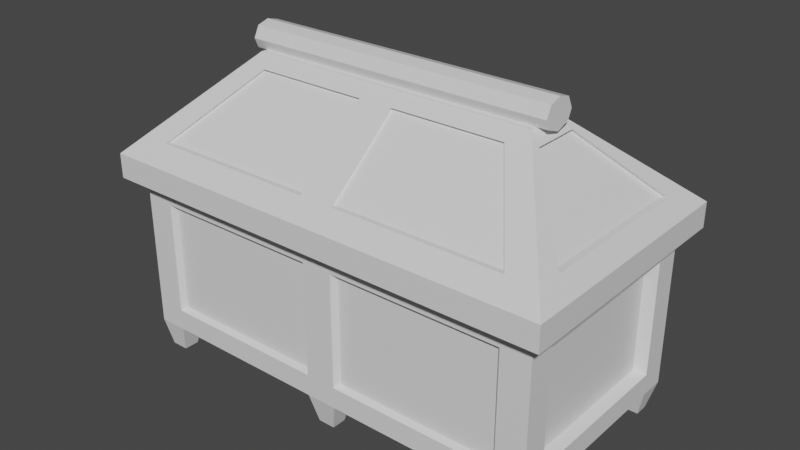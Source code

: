# Source: chest.blend  (saved by Blender 2.80.75; exported with 4.5.12 LTS)
import bpy
from mathutils import Matrix  # noqa: F401  (used for matrix-valued properties, if any)

bpy.ops.wm.read_factory_settings(use_empty=True)
scene = bpy.context.scene
scene.name = 'Scene'

# ---- collections
col_collection = bpy.data.collections.new('Collection'); scene.collection.children.link(col_collection)

# ---- materials (node trees are filled in below, after node groups)
mat_material = bpy.data.materials.new('Material')
mat_material.alpha_threshold = 0.0
mat_material.use_transparent_shadow = False
mat_material.line_color = (0.0, 0.0, 0.0, 1.0)

# ---- material node trees
mat_material.use_nodes = True; mat_material.node_tree.nodes.clear()
_N = mat_material.node_tree.nodes; _L = mat_material.node_tree.links
n0 = _N.new('ShaderNodeOutputMaterial'); n0.name = 'Material Output'; n0.location = (300, 300)
n1 = _N.new('ShaderNodeBsdfPrincipled'); n1.name = 'Principled BSDF'; n1.location = (10, 300)
n1.distribution = 'GGX'
n1.subsurface_method = 'BURLEY'
n1.inputs[2].default_value = 0.4
n1.inputs[3].default_value = 1.45
n1.inputs[27].default_value = (0.0, 0.0, 0.0, 1.0)
n1.inputs[28].default_value = 1.0
_L.new(n1.outputs[0], n0.inputs[0])
n0.is_active_output = True

# ---- world
world_world = bpy.data.worlds.new('World'); scene.world = world_world
world_world.use_nodes = True; world_world.node_tree.nodes.clear()
_N = world_world.node_tree.nodes; _L = world_world.node_tree.links
n0 = _N.new('ShaderNodeOutputWorld'); n0.name = 'World Output'; n0.location = (300, 300)
n1 = _N.new('ShaderNodeBackground'); n1.name = 'Background'; n1.location = (10, 300)
n1.inputs[0].default_value = (0.05088, 0.05088, 0.05088, 1.0)
_L.new(n1.outputs[0], n0.inputs[0])
n0.is_active_output = True
world_world.color = (0.05088, 0.05088, 0.05088)
world_world.use_sun_shadow = False
world_world.sun_shadow_jitter_overblur = 0.0

# ---- meshes
me_cube = bpy.data.meshes.new('Cube')
me_cube.from_pydata([(1.406, 0.6104, 0.632), (1.616, 0.8201, -0.632), (1.406, -0.6104, 0.632), (1.616, -0.8201, -0.632), (-1.406, 0.6104, 0.632), (-1.616, 0.8201, -0.632), (-1.406, -0.6104, 0.632), (-1.616, -0.8201, -0.632), (1.616, -0.8201, 0.632), (-1.616, -0.8201, 0.632), (1.616, 0.8201, 0.632), (-1.616, 0.8201, 0.632), (1.406, 0.6104, -0.02905), (1.406, -0.6104, -0.02905), (-1.406, 0.6104, -0.02905), (-1.406, -0.6104, -0.02905), (1.4, 0.8201, -0.632), (-1.4, 0.8201, -0.632), (1.4, -0.8201, 0.632), (-1.4, -0.8201, 0.632), (-1.4, -0.8201, -0.632), (1.4, -0.8201, -0.632), (-1.4, 0.8201, 0.632), (1.4, 0.8201, 0.632), (1.219, -0.6104, 0.632), (-1.219, -0.6104, 0.632), (-1.219, 0.6104, 0.632), (1.219, 0.6104, 0.632), (1.219, -0.6104, -0.02905), (-1.219, -0.6104, -0.02905), (-1.219, 0.6104, -0.02905), (1.219, 0.6104, -0.02905), (0.1162, 0.8201, -0.632), (-0.1162, 0.8201, -0.632), (0.1162, -0.8201, 0.632), (-0.1162, -0.8201, 0.632), (-0.1162, -0.8201, -0.632), (0.1162, -0.8201, -0.632), (-0.1162, 0.8201, 0.632), (0.1162, 0.8201, 0.632), (0.1011, -0.6104, 0.632), (-0.1011, -0.6104, 0.632), (-0.1011, 0.6104, 0.632), (0.1011, 0.6104, 0.632), (0.1011, -0.6104, -0.02905), (-0.1011, -0.6104, -0.02905), (-0.1011, 0.6104, -0.02905), (0.1011, 0.6104, -0.02905), (-1.616, 0.6245, -0.632), (-1.616, -0.6245, -0.632), (1.616, 0.6245, 0.632), (1.616, -0.6245, 0.632), (-1.616, -0.6245, 0.632), (-1.616, 0.6245, 0.632), (1.616, -0.6245, -0.632), (1.616, 0.6245, -0.632), (1.406, 0.4648, 0.632), (1.406, -0.4648, 0.632), (-1.406, -0.4648, 0.632), (-1.406, 0.4648, 0.632), (1.406, 0.4648, -0.02905), (1.406, -0.4648, -0.02905), (-1.406, -0.4648, -0.02905), (-1.406, 0.4648, -0.02905), (1.219, 0.4648, -0.02905), (1.219, -0.4648, -0.02905), (-1.219, 0.4648, -0.02905), (-1.219, -0.4648, -0.02905), (-1.4, 0.6245, -0.632), (-1.4, -0.6245, -0.632), (1.4, 0.6245, -0.632), (1.4, -0.6245, -0.632), (-0.1162, 0.6245, -0.632), (-0.1162, -0.6245, -0.632), (0.1162, 0.6245, -0.632), (0.1162, -0.6245, -0.632), (0.1011, 0.4648, -0.02905), (0.1011, -0.4648, -0.02905), (-0.1011, 0.4648, -0.02905), (-0.1011, -0.4648, -0.02905), (-1.572, -0.6644, -0.8416), (-1.572, -0.7802, -0.8416), (-1.447, 0.7778, -0.8416), (-1.569, 0.7778, -0.8416), (1.449, -0.7757, -0.8416), (1.567, -0.7757, -0.8416), (1.562, 0.6731, -0.8416), (1.562, 0.7715, -0.8416), (1.454, 0.7715, -0.8416), (-1.444, -0.7802, -0.8416), (-1.444, -0.6644, -0.8416), (1.449, -0.669, -0.8416), (0.06205, 0.7745, -0.8416), (-0.06205, 0.7745, -0.8416), (-0.06353, -0.7758, -0.8416), (0.06353, -0.7758, -0.8416), (-0.06353, -0.6688, -0.8416), (0.06353, -0.6688, -0.8416), (-1.569, 0.6668, -0.8416), (1.567, -0.669, -0.8416), (-1.447, 0.6668, -0.8416), (1.454, 0.6731, -0.8416), (-0.06205, 0.6701, -0.8416), (0.06205, 0.6701, -0.8416), (1.616, 0.8201, 0.5468), (-1.616, -0.8201, 0.5468), (1.616, -0.8201, 0.5468), (-1.616, 0.8201, 0.5468), (-1.4, 0.8201, 0.5468), (1.4, 0.8201, 0.5468), (1.4, -0.8201, 0.5468), (-1.4, -0.8201, 0.5468), (0.1162, -0.8201, 0.5468), (-0.1162, -0.8201, 0.5468), (-0.1162, 0.8201, 0.5468), (0.1162, 0.8201, 0.5468), (1.616, 0.6245, 0.5468), (1.616, -0.6245, 0.5468), (-1.616, -0.6245, 0.5468), (-1.616, 0.6245, 0.5468), (-1.731, -0.9457, 0.5437), (-1.731, -0.9457, 0.635), (-1.501, -0.9457, 0.635), (1.731, -0.7201, 0.635), (1.731, -0.9457, 0.635), (-1.731, 0.7201, 0.635), (-1.731, 0.9457, 0.635), (1.501, 0.9457, 0.635), (1.731, 0.9457, 0.635), (1.501, -0.9457, 0.635), (-0.1245, -0.9457, 0.635), (-1.501, 0.9457, 0.635), (0.1245, 0.9457, 0.635), (0.1245, -0.9457, 0.635), (-0.1245, 0.9457, 0.635), (1.731, 0.7201, 0.635), (-1.731, -0.7201, 0.635), (1.731, 0.9457, 0.5437), (1.731, -0.9457, 0.5437), (-1.731, 0.9457, 0.5437), (-1.501, 0.9457, 0.5437), (1.501, 0.9457, 0.5437), (1.501, -0.9457, 0.5437), (-1.501, -0.9457, 0.5437), (0.1245, -0.9457, 0.5437), (-0.1245, -0.9457, 0.5437), (-0.1245, 0.9457, 0.5437), (0.1245, 0.9457, 0.5437), (1.731, 0.7201, 0.5437), (1.731, -0.7201, 0.5437), (-1.731, -0.7201, 0.5437), (-1.731, 0.7201, 0.5437), (1.616, 0.8201, 0.3865), (1.616, 0.8201, -0.4718), (1.616, -0.8201, 0.3865), (1.616, -0.8201, -0.4718), (-1.616, 0.8201, 0.3865), (-1.616, 0.8201, -0.4718), (-1.4, 0.8201, 0.3865), (-1.4, 0.8201, -0.4718), (1.4, 0.8201, 0.3865), (1.4, 0.8201, -0.4718), (1.4, -0.8201, 0.3865), (1.4, -0.8201, -0.4718), (-1.4, -0.8201, 0.3865), (-1.4, -0.8201, -0.4718), (0.1162, -0.8201, 0.3865), (0.1162, -0.8201, -0.4718), (-0.1162, -0.8201, 0.3865), (-0.1162, -0.8201, -0.4718), (-0.1162, 0.8201, 0.3865), (-0.1162, 0.8201, -0.4718), (0.1162, 0.8201, 0.3865), (0.1162, 0.8201, -0.4718), (1.616, 0.6245, 0.3865), (1.616, 0.6245, -0.4718), (1.616, -0.6245, 0.3865), (1.616, -0.6245, -0.4718), (-1.616, -0.6245, 0.3865), (-1.616, -0.6245, -0.4718), (-1.616, 0.6245, 0.3865), (-1.616, 0.6245, -0.4718), (-1.616, -0.8201, -0.4718), (-1.616, -0.8201, 0.3865), (-1.372, 0.7771, 0.364), (-1.372, 0.7771, -0.4492), (1.363, 0.7771, 0.364), (1.363, 0.7771, -0.4492), (1.363, -0.7771, 0.364), (1.363, -0.7771, -0.4492), (-1.372, -0.7771, 0.364), (-1.372, -0.7771, -0.4492), (0.1464, -0.7771, 0.364), (0.1464, -0.7771, -0.4492), (-0.1554, -0.7771, 0.364), (-0.1554, -0.7771, -0.4492), (-0.1554, 0.7771, 0.364), (-0.1554, 0.7771, -0.4492), (0.1464, 0.7771, 0.364), (0.1464, 0.7771, -0.4492), (1.531, 0.5917, 0.364), (1.531, 0.5917, -0.4492), (1.531, -0.5917, 0.364), (1.531, -0.5917, -0.4492), (-1.531, -0.5917, 0.364), (-1.531, -0.5917, -0.4492), (-1.531, 0.5917, 0.364), (-1.531, 0.5917, -0.4492)], [], [(58, 6, 15, 62), (105, 111, 143, 120), (51, 8, 124, 123), (54, 3, 85, 99), (118, 105, 120, 150), (107, 119, 151, 139), (25, 6, 9, 19), (57, 2, 8, 51), (59, 4, 11, 53), (27, 0, 10, 23), (67, 62, 15, 29), (24, 2, 13, 28), (26, 4, 14, 30), (56, 0, 12, 60), (0, 27, 31, 12), (42, 26, 30, 46), (6, 25, 29, 15), (40, 24, 28, 44), (61, 65, 28, 13), (79, 67, 29, 45), (4, 26, 22, 11), (43, 27, 23, 39), (2, 24, 18, 8), (41, 25, 19, 35), (19, 9, 121, 122), (119, 118, 150, 151), (49, 69, 90, 80), (75, 71, 21, 37), (106, 117, 149, 138), (35, 19, 122, 130), (104, 109, 141, 137), (8, 18, 129, 124), (69, 73, 36, 20), (5, 17, 82, 83), (52, 53, 125, 136), (108, 107, 139, 140), (24, 40, 34, 18), (40, 41, 35, 34), (26, 42, 38, 22), (42, 43, 39, 38), (65, 77, 44, 28), (77, 79, 45, 44), (25, 41, 45, 29), (41, 40, 44, 45), (27, 43, 47, 31), (43, 42, 46, 47), (47, 46, 78, 76), (76, 78, 79, 77), (31, 47, 76, 64), (64, 76, 77, 65), (17, 68, 100, 82), (72, 74, 75, 73), (17, 33, 72, 68), (68, 72, 73, 69), (32, 16, 70, 74), (74, 70, 71, 75), (68, 48, 98, 100), (48, 68, 69, 49), (46, 30, 66, 78), (78, 66, 67, 79), (12, 31, 64, 60), (60, 64, 65, 61), (2, 57, 61, 13), (57, 56, 60, 61), (30, 14, 63, 66), (66, 63, 62, 67), (6, 58, 52, 9), (58, 59, 53, 52), (0, 56, 50, 10), (56, 57, 51, 50), (109, 115, 147, 141), (9, 52, 136, 121), (3, 21, 84, 85), (70, 55, 54, 71), (50, 51, 123, 135), (110, 106, 138, 142), (4, 59, 63, 14), (59, 58, 62, 63), (91, 99, 85, 84), (80, 90, 89, 81), (96, 97, 95, 94), (93, 92, 103, 102), (83, 82, 100, 98), (88, 87, 86, 101), (33, 32, 92, 93), (55, 70, 101, 86), (74, 72, 102, 103), (20, 7, 81, 89), (71, 54, 99, 91), (70, 16, 88, 101), (73, 75, 97, 96), (48, 5, 83, 98), (1, 55, 86, 87), (36, 73, 96, 94), (69, 20, 89, 90), (72, 33, 93, 102), (75, 37, 95, 97), (21, 71, 91, 84), (16, 1, 87, 88), (37, 36, 94, 95), (32, 74, 103, 92), (7, 49, 80, 81), (178, 118, 119, 180), (183, 105, 118, 178), (174, 116, 117, 176), (152, 104, 116, 174), (170, 114, 115, 172), (158, 108, 114, 170), (166, 112, 113, 168), (162, 110, 112, 166), (168, 113, 111, 164), (154, 106, 110, 162), (172, 115, 109, 160), (156, 107, 108, 158), (160, 109, 104, 152), (176, 117, 106, 154), (180, 119, 107, 156), (164, 111, 105, 183), (143, 122, 121, 120), (151, 125, 126, 139), (149, 123, 124, 138), (141, 127, 128, 137), (139, 126, 131, 140), (147, 132, 127, 141), (138, 124, 129, 142), (145, 130, 122, 143), (142, 129, 133, 144), (144, 133, 130, 145), (140, 131, 134, 146), (146, 134, 132, 147), (137, 128, 135, 148), (148, 135, 123, 149), (120, 121, 136, 150), (150, 136, 125, 151), (11, 22, 131, 126), (117, 116, 148, 149), (39, 23, 127, 132), (18, 34, 133, 129), (116, 104, 137, 148), (53, 11, 126, 125), (34, 35, 130, 133), (115, 114, 146, 147), (23, 10, 128, 127), (114, 108, 140, 146), (113, 112, 144, 145), (22, 38, 134, 131), (112, 110, 142, 144), (38, 39, 132, 134), (111, 113, 145, 143), (10, 50, 135, 128), (20, 165, 182, 7), (165, 164, 183, 182), (48, 181, 157, 5), (181, 180, 156, 157), (54, 177, 155, 3), (177, 176, 154, 155), (16, 161, 153, 1), (161, 160, 152, 153), (5, 157, 159, 17), (157, 156, 158, 159), (32, 173, 161, 16), (177, 175, 201, 203), (3, 155, 163, 21), (155, 154, 162, 163), (36, 169, 165, 20), (172, 160, 186, 198), (21, 163, 167, 37), (164, 165, 191, 190), (37, 167, 169, 36), (167, 166, 168, 169), (17, 159, 171, 33), (161, 173, 199, 187), (33, 171, 173, 32), (171, 170, 172, 173), (1, 153, 175, 55), (153, 152, 174, 175), (55, 175, 177, 54), (179, 178, 204, 205), (7, 182, 179, 49), (182, 183, 178, 179), (49, 179, 181, 48), (162, 166, 192, 188), (199, 198, 186, 187), (195, 194, 190, 191), (189, 188, 192, 193), (185, 184, 196, 197), (201, 200, 202, 203), (205, 204, 206, 207), (173, 172, 198, 199), (180, 181, 207, 206), (159, 158, 184, 185), (174, 176, 202, 200), (171, 159, 185, 197), (166, 167, 193, 192), (175, 174, 200, 201), (158, 170, 196, 184), (165, 169, 195, 191), (160, 161, 187, 186), (169, 168, 194, 195), (168, 164, 190, 194), (181, 179, 205, 207), (176, 177, 203, 202), (167, 163, 189, 193), (163, 162, 188, 189), (178, 180, 206, 204), (170, 171, 197, 196)])
_uv = me_cube.uv_layers.new(name='UVMap')
_uv.uv.foreach_set('vector', [0.6088, 0.156, 0.6088, 0.218, 0.6088, 0.218, 0.6088, 0.156, 0.6081, 0.5, 0.6081, 0.4167, 0.6081, 0.4167, 0.6081, 0.5, 0.375, 0.1667, 0.375, 0.25, 0.375, 0.25, 0.375, 0.1667, 0.125, 0.6667, 0.125, 0.75, 0.125, 0.75, 0.125, 0.6667, 0.6081, 0.5833, 0.6081, 0.5, 0.6081, 0.5, 0.6081, 0.5833, 0.6081, 0.75, 0.6081, 0.6667, 0.6081, 0.6667, 0.6081, 0.75, 0.5363, 0.218, 0.6088, 0.218, 0.625, 0.25, 0.5417, 0.25, 0.3912, 0.156, 0.3912, 0.218, 0.375, 0.25, 0.375, 0.1667, 0.6088, 0.09399, 0.6088, 0.03197, 0.625, 0.0, 0.625, 0.08333, 0.4637, 0.03197, 0.3912, 0.03197, 0.375, 0.0, 0.4583, 0.0, 0.5363, 0.156, 0.6088, 0.156, 0.6088, 0.218, 0.5363, 0.218, 0.4637, 0.218, 0.3912, 0.218, 0.3912, 0.218, 0.4637, 0.218, 0.5363, 0.03197, 0.6088, 0.03197, 0.6088, 0.03197, 0.5363, 0.03197, 0.3912, 0.09399, 0.3912, 0.03197, 0.3912, 0.03197, 0.3912, 0.09399, 0.3912, 0.03197, 0.4637, 0.03197, 0.4637, 0.03197, 0.3912, 0.03197, 0.5121, 0.03197, 0.5363, 0.03197, 0.5363, 0.03197, 0.5121, 0.03197, 0.6088, 0.218, 0.5363, 0.218, 0.5363, 0.218, 0.6088, 0.218, 0.4879, 0.218, 0.4637, 0.218, 0.4637, 0.218, 0.4879, 0.218, 0.3912, 0.156, 0.4637, 0.156, 0.4637, 0.218, 0.3912, 0.218, 0.5121, 0.156, 0.5363, 0.156, 0.5363, 0.218, 0.5121, 0.218, 0.6088, 0.03197, 0.5363, 0.03197, 0.5417, 0.0, 0.625, 0.0, 0.4879, 0.03197, 0.4637, 0.03197, 0.4583, 0.0, 0.4861, 0.0, 0.3912, 0.218, 0.4637, 0.218, 0.4583, 0.25, 0.375, 0.25, 0.5121, 0.218, 0.5363, 0.218, 0.5417, 0.25, 0.5139, 0.25, 0.5417, 0.25, 0.625, 0.25, 0.625, 0.25, 0.5417, 0.25, 0.6081, 0.6667, 0.6081, 0.5833, 0.6081, 0.5833, 0.6081, 0.6667, 0.375, 0.9167, 0.4583, 0.9167, 0.4583, 0.9167, 0.375, 0.9167, 0.5139, 0.9167, 0.5417, 0.9167, 0.5417, 1.0, 0.5139, 1.0, 0.3581, 0.75, 0.3581, 0.6667, 0.3581, 0.6667, 0.3581, 0.75, 0.5139, 0.25, 0.5417, 0.25, 0.5417, 0.25, 0.5139, 0.25, 0.8581, 0.75, 0.8581, 0.6667, 0.8581, 0.6667, 0.8581, 0.75, 0.375, 0.25, 0.4583, 0.25, 0.4583, 0.25, 0.375, 0.25, 0.4583, 0.9167, 0.4861, 0.9167, 0.4861, 1.0, 0.4583, 1.0, 0.625, 0.5, 0.625, 0.5833, 0.625, 0.5833, 0.625, 0.5, 0.625, 0.1667, 0.625, 0.08333, 0.625, 0.08333, 0.625, 0.1667, 0.8581, 0.5833, 0.8581, 0.5, 0.8581, 0.5, 0.8581, 0.5833, 0.4637, 0.218, 0.4879, 0.218, 0.4861, 0.25, 0.4583, 0.25, 0.4879, 0.218, 0.5121, 0.218, 0.5139, 0.25, 0.4861, 0.25, 0.5363, 0.03197, 0.5121, 0.03197, 0.5139, 0.0, 0.5417, 0.0, 0.5121, 0.03197, 0.4879, 0.03197, 0.4861, 0.0, 0.5139, 0.0, 0.4637, 0.156, 0.4879, 0.156, 0.4879, 0.218, 0.4637, 0.218, 0.4879, 0.156, 0.5121, 0.156, 0.5121, 0.218, 0.4879, 0.218, 0.5363, 0.218, 0.5121, 0.218, 0.5121, 0.218, 0.5363, 0.218, 0.5121, 0.218, 0.4879, 0.218, 0.4879, 0.218, 0.5121, 0.218, 0.4637, 0.03197, 0.4879, 0.03197, 0.4879, 0.03197, 0.4637, 0.03197, 0.4879, 0.03197, 0.5121, 0.03197, 0.5121, 0.03197, 0.4879, 0.03197, 0.4879, 0.03197, 0.5121, 0.03197, 0.5121, 0.09399, 0.4879, 0.09399, 0.4879, 0.09399, 0.5121, 0.09399, 0.5121, 0.156, 0.4879, 0.156, 0.4637, 0.03197, 0.4879, 0.03197, 0.4879, 0.09399, 0.4637, 0.09399, 0.4637, 0.09399, 0.4879, 0.09399, 0.4879, 0.156, 0.4637, 0.156, 0.4583, 0.75, 0.4583, 0.8333, 0.4583, 0.8333, 0.4583, 0.75, 0.4861, 0.8333, 0.5139, 0.8333, 0.5139, 0.9167, 0.4861, 0.9167, 0.4583, 0.75, 0.4861, 0.75, 0.4861, 0.8333, 0.4583, 0.8333, 0.4583, 0.8333, 0.4861, 0.8333, 0.4861, 0.9167, 0.4583, 0.9167, 0.5139, 0.75, 0.5417, 0.75, 0.5417, 0.8333, 0.5139, 0.8333, 0.5139, 0.8333, 0.5417, 0.8333, 0.5417, 0.9167, 0.5139, 0.9167, 0.4583, 0.8333, 0.375, 0.8333, 0.375, 0.8333, 0.4583, 0.8333, 0.375, 0.8333, 0.4583, 0.8333, 0.4583, 0.9167, 0.375, 0.9167, 0.5121, 0.03197, 0.5363, 0.03197, 0.5363, 0.09399, 0.5121, 0.09399, 0.5121, 0.09399, 0.5363, 0.09399, 0.5363, 0.156, 0.5121, 0.156, 0.3912, 0.03197, 0.4637, 0.03197, 0.4637, 0.09399, 0.3912, 0.09399, 0.3912, 0.09399, 0.4637, 0.09399, 0.4637, 0.156, 0.3912, 0.156, 0.3912, 0.218, 0.3912, 0.156, 0.3912, 0.156, 0.3912, 0.218, 0.3912, 0.156, 0.3912, 0.09399, 0.3912, 0.09399, 0.3912, 0.156, 0.5363, 0.03197, 0.6088, 0.03197, 0.6088, 0.09399, 0.5363, 0.09399, 0.5363, 0.09399, 0.6088, 0.09399, 0.6088, 0.156, 0.5363, 0.156, 0.6088, 0.218, 0.6088, 0.156, 0.625, 0.1667, 0.625, 0.25, 0.6088, 0.156, 0.6088, 0.09399, 0.625, 0.08333, 0.625, 0.1667, 0.3912, 0.03197, 0.3912, 0.09399, 0.375, 0.08333, 0.375, 0.0, 0.3912, 0.09399, 0.3912, 0.156, 0.375, 0.1667, 0.375, 0.08333, 0.8581, 0.6667, 0.8581, 0.6389, 0.8581, 0.6389, 0.8581, 0.6667, 0.625, 0.25, 0.625, 0.1667, 0.625, 0.1667, 0.625, 0.25, 0.375, 0.25, 0.375, 0.3333, 0.375, 0.3333, 0.375, 0.25, 0.5417, 0.8333, 0.625, 0.8333, 0.625, 0.9167, 0.5417, 0.9167, 0.375, 0.08333, 0.375, 0.1667, 0.375, 0.1667, 0.375, 0.08333, 0.6081, 0.3333, 0.6081, 0.25, 0.6081, 0.25, 0.6081, 0.3333, 0.6088, 0.03197, 0.6088, 0.09399, 0.6088, 0.09399, 0.6088, 0.03197, 0.6088, 0.09399, 0.6088, 0.156, 0.6088, 0.156, 0.6088, 0.09399, 0.5417, 0.9167, 0.625, 0.9167, 0.625, 1.0, 0.5417, 1.0, 0.375, 0.9167, 0.4583, 0.9167, 0.4583, 1.0, 0.375, 1.0, 0.4861, 0.9167, 0.5139, 0.9167, 0.5139, 1.0, 0.4861, 1.0, 0.4861, 0.75, 0.5139, 0.75, 0.5139, 0.8333, 0.4861, 0.8333, 0.375, 0.75, 0.4583, 0.75, 0.4583, 0.8333, 0.375, 0.8333, 0.5417, 0.75, 0.625, 0.75, 0.625, 0.8333, 0.5417, 0.8333, 0.625, 0.6111, 0.625, 0.6389, 0.625, 0.6389, 0.625, 0.6111, 0.625, 0.8333, 0.5417, 0.8333, 0.5417, 0.8333, 0.625, 0.8333, 0.5139, 0.8333, 0.4861, 0.8333, 0.4861, 0.8333, 0.5139, 0.8333, 0.375, 0.4167, 0.375, 0.5, 0.375, 0.5, 0.375, 0.4167, 0.5417, 0.9167, 0.625, 0.9167, 0.625, 0.9167, 0.5417, 0.9167, 0.5417, 0.8333, 0.5417, 0.75, 0.5417, 0.75, 0.5417, 0.8333, 0.4861, 0.9167, 0.5139, 0.9167, 0.5139, 0.9167, 0.4861, 0.9167, 0.375, 0.6667, 0.375, 0.75, 0.375, 0.75, 0.375, 0.6667, 0.125, 0.5, 0.125, 0.5833, 0.125, 0.5833, 0.125, 0.5, 0.4861, 1.0, 0.4861, 0.9167, 0.4861, 0.9167, 0.4861, 1.0, 0.4583, 0.9167, 0.4583, 1.0, 0.4583, 1.0, 0.4583, 0.9167, 0.4861, 0.8333, 0.4861, 0.75, 0.4861, 0.75, 0.4861, 0.8333, 0.5139, 0.9167, 0.5139, 1.0, 0.5139, 1.0, 0.5139, 0.9167, 0.5417, 1.0, 0.5417, 0.9167, 0.5417, 0.9167, 0.5417, 1.0, 0.625, 0.6667, 0.625, 0.75, 0.625, 0.75, 0.625, 0.6667, 0.375, 0.3611, 0.375, 0.3889, 0.375, 0.3889, 0.375, 0.3611, 0.5139, 0.75, 0.5139, 0.8333, 0.5139, 0.8333, 0.5139, 0.75, 0.375, 0.5, 0.375, 0.5833, 0.375, 0.5833, 0.375, 0.5, 0.5304, 0.5833, 0.6081, 0.5833, 0.6081, 0.6667, 0.5304, 0.6667, 0.5304, 0.5, 0.6081, 0.5, 0.6081, 0.5833, 0.5304, 0.5833, 0.2804, 0.5833, 0.3581, 0.5833, 0.3581, 0.6667, 0.2804, 0.6667, 0.2804, 0.5, 0.3581, 0.5, 0.3581, 0.5833, 0.2804, 0.5833, 0.7804, 0.6111, 0.8581, 0.6111, 0.8581, 0.6389, 0.7804, 0.6389, 0.7804, 0.5833, 0.8581, 0.5833, 0.8581, 0.6111, 0.7804, 0.6111, 0.5304, 0.3611, 0.6081, 0.3611, 0.6081, 0.3889, 0.5304, 0.3889, 0.5304, 0.3333, 0.6081, 0.3333, 0.6081, 0.3611, 0.5304, 0.3611, 0.5304, 0.3889, 0.6081, 0.3889, 0.6081, 0.4167, 0.5304, 0.4167, 0.5304, 0.25, 0.6081, 0.25, 0.6081, 0.3333, 0.5304, 0.3333, 0.7804, 0.6389, 0.8581, 0.6389, 0.8581, 0.6667, 0.7804, 0.6667, 0.7804, 0.5, 0.8581, 0.5, 0.8581, 0.5833, 0.7804, 0.5833, 0.7804, 0.6667, 0.8581, 0.6667, 0.8581, 0.75, 0.7804, 0.75, 0.2804, 0.6667, 0.3581, 0.6667, 0.3581, 0.75, 0.2804, 0.75, 0.5304, 0.6667, 0.6081, 0.6667, 0.6081, 0.75, 0.5304, 0.75, 0.5304, 0.4167, 0.6081, 0.4167, 0.6081, 0.5, 0.5304, 0.5, 0.6081, 0.4167, 0.625, 0.4167, 0.625, 0.5, 0.6081, 0.5, 0.6081, 0.6667, 0.625, 0.6667, 0.625, 0.75, 0.6081, 0.75, 0.3581, 0.6667, 0.375, 0.6667, 0.375, 0.75, 0.3581, 0.75, 0.8581, 0.6667, 0.875, 0.6667, 0.875, 0.75, 0.8581, 0.75, 0.8581, 0.5, 0.875, 0.5, 0.875, 0.5833, 0.8581, 0.5833, 0.8581, 0.6389, 0.875, 0.6389, 0.875, 0.6667, 0.8581, 0.6667, 0.6081, 0.25, 0.625, 0.25, 0.625, 0.3333, 0.6081, 0.3333, 0.6081, 0.3889, 0.625, 0.3889, 0.625, 0.4167, 0.6081, 0.4167, 0.6081, 0.3333, 0.625, 0.3333, 0.625, 0.3611, 0.6081, 0.3611, 0.6081, 0.3611, 0.625, 0.3611, 0.625, 0.3889, 0.6081, 0.3889, 0.8581, 0.5833, 0.875, 0.5833, 0.875, 0.6111, 0.8581, 0.6111, 0.8581, 0.6111, 0.875, 0.6111, 0.875, 0.6389, 0.8581, 0.6389, 0.3581, 0.5, 0.375, 0.5, 0.375, 0.5833, 0.3581, 0.5833, 0.3581, 0.5833, 0.375, 0.5833, 0.375, 0.6667, 0.3581, 0.6667, 0.6081, 0.5, 0.625, 0.5, 0.625, 0.5833, 0.6081, 0.5833, 0.6081, 0.5833, 0.625, 0.5833, 0.625, 0.6667, 0.6081, 0.6667, 0.625, 0.0, 0.5417, 0.0, 0.5417, 0.0, 0.625, 0.0, 0.3581, 0.6667, 0.3581, 0.5833, 0.3581, 0.5833, 0.3581, 0.6667, 0.4861, 0.0, 0.4583, 0.0, 0.4583, 0.0, 0.4861, 0.0, 0.4583, 0.25, 0.4861, 0.25, 0.4861, 0.25, 0.4583, 0.25, 0.3581, 0.5833, 0.3581, 0.5, 0.3581, 0.5, 0.3581, 0.5833, 0.625, 0.08333, 0.625, 0.0, 0.625, 0.0, 0.625, 0.08333, 0.4861, 0.25, 0.5139, 0.25, 0.5139, 0.25, 0.4861, 0.25, 0.8581, 0.6389, 0.8581, 0.6111, 0.8581, 0.6111, 0.8581, 0.6389, 0.4583, 0.0, 0.375, 0.0, 0.375, 0.0, 0.4583, 0.0, 0.8581, 0.6111, 0.8581, 0.5833, 0.8581, 0.5833, 0.8581, 0.6111, 0.6081, 0.3889, 0.6081, 0.3611, 0.6081, 0.3611, 0.6081, 0.3889, 0.5417, 0.0, 0.5139, 0.0, 0.5139, 0.0, 0.5417, 0.0, 0.6081, 0.3611, 0.6081, 0.3333, 0.6081, 0.3333, 0.6081, 0.3611, 0.5139, 0.0, 0.4861, 0.0, 0.4861, 0.0, 0.5139, 0.0, 0.6081, 0.4167, 0.6081, 0.3889, 0.6081, 0.3889, 0.6081, 0.4167, 0.375, 0.0, 0.375, 0.08333, 0.375, 0.08333, 0.375, 0.0, 0.375, 0.4167, 0.4527, 0.4167, 0.4527, 0.5, 0.375, 0.5, 0.4527, 0.4167, 0.5304, 0.4167, 0.5304, 0.5, 0.4527, 0.5, 0.375, 0.6667, 0.4527, 0.6667, 0.4527, 0.75, 0.375, 0.75, 0.4527, 0.6667, 0.5304, 0.6667, 0.5304, 0.75, 0.4527, 0.75, 0.125, 0.6667, 0.2027, 0.6667, 0.2027, 0.75, 0.125, 0.75, 0.2027, 0.6667, 0.2804, 0.6667, 0.2804, 0.75, 0.2027, 0.75, 0.625, 0.6667, 0.7027, 0.6667, 0.7027, 0.75, 0.625, 0.75, 0.7027, 0.6667, 0.7804, 0.6667, 0.7804, 0.75, 0.7027, 0.75, 0.625, 0.5, 0.7027, 0.5, 0.7027, 0.5833, 0.625, 0.5833, 0.7027, 0.5, 0.7804, 0.5, 0.7804, 0.5833, 0.7027, 0.5833, 0.625, 0.6389, 0.7027, 0.6389, 0.7027, 0.6667, 0.625, 0.6667, 0.2027, 0.6667, 0.2027, 0.5833, 0.2027, 0.5833, 0.2027, 0.6667, 0.375, 0.25, 0.4527, 0.25, 0.4527, 0.3333, 0.375, 0.3333, 0.4527, 0.25, 0.5304, 0.25, 0.5304, 0.3333, 0.4527, 0.3333, 0.375, 0.3889, 0.4527, 0.3889, 0.4527, 0.4167, 0.375, 0.4167, 0.7804, 0.6389, 0.7804, 0.6667, 0.7804, 0.6667, 0.7804, 0.6389, 0.375, 0.3333, 0.4527, 0.3333, 0.4527, 0.3611, 0.375, 0.3611, 0.5304, 0.4167, 0.4527, 0.4167, 0.4527, 0.4167, 0.5304, 0.4167, 0.375, 0.3611, 0.4527, 0.3611, 0.4527, 0.3889, 0.375, 0.3889, 0.4527, 0.3611, 0.5304, 0.3611, 0.5304, 0.3889, 0.4527, 0.3889, 0.625, 0.5833, 0.7027, 0.5833, 0.7027, 0.6111, 0.625, 0.6111, 0.7027, 0.6667, 0.7027, 0.6389, 0.7027, 0.6389, 0.7027, 0.6667, 0.625, 0.6111, 0.7027, 0.6111, 0.7027, 0.6389, 0.625, 0.6389, 0.7027, 0.6111, 0.7804, 0.6111, 0.7804, 0.6389, 0.7027, 0.6389, 0.125, 0.5, 0.2027, 0.5, 0.2027, 0.5833, 0.125, 0.5833, 0.2027, 0.5, 0.2804, 0.5, 0.2804, 0.5833, 0.2027, 0.5833, 0.125, 0.5833, 0.2027, 0.5833, 0.2027, 0.6667, 0.125, 0.6667, 0.4527, 0.5833, 0.5304, 0.5833, 0.5304, 0.5833, 0.4527, 0.5833, 0.375, 0.5, 0.4527, 0.5, 0.4527, 0.5833, 0.375, 0.5833, 0.4527, 0.5, 0.5304, 0.5, 0.5304, 0.5833, 0.4527, 0.5833, 0.375, 0.5833, 0.4527, 0.5833, 0.4527, 0.6667, 0.375, 0.6667, 0.5304, 0.3333, 0.5304, 0.3611, 0.5304, 0.3611, 0.5304, 0.3333, 0.7027, 0.6389, 0.7804, 0.6389, 0.7804, 0.6667, 0.7027, 0.6667, 0.4527, 0.3889, 0.5304, 0.3889, 0.5304, 0.4167, 0.4527, 0.4167, 0.4527, 0.3333, 0.5304, 0.3333, 0.5304, 0.3611, 0.4527, 0.3611, 0.7027, 0.5833, 0.7804, 0.5833, 0.7804, 0.6111, 0.7027, 0.6111, 0.2027, 0.5833, 0.2804, 0.5833, 0.2804, 0.6667, 0.2027, 0.6667, 0.4527, 0.5833, 0.5304, 0.5833, 0.5304, 0.6667, 0.4527, 0.6667, 0.7027, 0.6389, 0.7804, 0.6389, 0.7804, 0.6389, 0.7027, 0.6389, 0.5304, 0.6667, 0.4527, 0.6667, 0.4527, 0.6667, 0.5304, 0.6667, 0.7027, 0.5833, 0.7804, 0.5833, 0.7804, 0.5833, 0.7027, 0.5833, 0.2804, 0.5833, 0.2804, 0.6667, 0.2804, 0.6667, 0.2804, 0.5833, 0.7027, 0.6111, 0.7027, 0.5833, 0.7027, 0.5833, 0.7027, 0.6111, 0.5304, 0.3611, 0.4527, 0.3611, 0.4527, 0.3611, 0.5304, 0.3611, 0.2027, 0.5833, 0.2804, 0.5833, 0.2804, 0.5833, 0.2027, 0.5833, 0.7804, 0.5833, 0.7804, 0.6111, 0.7804, 0.6111, 0.7804, 0.5833, 0.4527, 0.4167, 0.4527, 0.3889, 0.4527, 0.3889, 0.4527, 0.4167, 0.7804, 0.6667, 0.7027, 0.6667, 0.7027, 0.6667, 0.7804, 0.6667, 0.4527, 0.3889, 0.5304, 0.3889, 0.5304, 0.3889, 0.4527, 0.3889, 0.5304, 0.3889, 0.5304, 0.4167, 0.5304, 0.4167, 0.5304, 0.3889, 0.4527, 0.6667, 0.4527, 0.5833, 0.4527, 0.5833, 0.4527, 0.6667, 0.2804, 0.6667, 0.2027, 0.6667, 0.2027, 0.6667, 0.2804, 0.6667, 0.4527, 0.3611, 0.4527, 0.3333, 0.4527, 0.3333, 0.4527, 0.3611, 0.4527, 0.3333, 0.5304, 0.3333, 0.5304, 0.3333, 0.4527, 0.3333, 0.5304, 0.5833, 0.5304, 0.6667, 0.5304, 0.6667, 0.5304, 0.5833, 0.7804, 0.6111, 0.7027, 0.6111, 0.7027, 0.6111, 0.7804, 0.6111])
me_cube.materials.append(mat_material)
me_cube.use_remesh_preserve_volume = False
me_cube.use_remesh_preserve_attributes = False
me_cube.use_mirror_vertex_groups = False
me_cube.update()
me_cube_001 = bpy.data.meshes.new('Cube.001')
me_cube_001.from_pydata([(1.616, -0.8201, 0.6326), (-1.616, -0.8201, 0.6326), (1.616, 0.8201, 0.6326), (-1.616, 0.8201, 0.6326), (1.4, -0.8201, 0.6326), (-1.4, -0.8201, 0.6326), (-1.4, 0.8201, 0.6326), (1.4, 0.8201, 0.6326), (0.1162, -0.8201, 0.6326), (-0.1162, -0.8201, 0.6326), (-0.1162, 0.8201, 0.6326), (0.1162, 0.8201, 0.6326), (1.616, 0.6245, 0.6326), (1.616, -0.6245, 0.6326), (-1.616, -0.6245, 0.6326), (-1.616, 0.6245, 0.6326), (-1.731, -0.9457, 0.6357), (-1.501, -0.9457, 0.6357), (1.731, -0.7201, 0.6357), (1.731, -0.9457, 0.6357), (-1.731, 0.7201, 0.6357), (-1.731, 0.9457, 0.6357), (1.501, 0.9457, 0.6357), (1.731, 0.9457, 0.6357), (1.501, -0.9457, 0.6357), (-0.1245, -0.9457, 0.6357), (-1.501, 0.9457, 0.6357), (0.1245, 0.9457, 0.6357), (0.1245, -0.9457, 0.6357), (-0.1245, 0.9457, 0.6357), (1.731, 0.7201, 0.6357), (-1.731, -0.7201, 0.6357), (-1.731, -0.9457, 0.6357), (-1.501, -0.9457, 0.6357), (1.731, -0.7201, 0.6357), (1.731, -0.9457, 0.6357), (-1.731, 0.7201, 0.6357), (-1.731, 0.9457, 0.6357), (1.501, 0.9457, 0.6357), (1.731, 0.9457, 0.6357), (1.501, -0.9457, 0.6357), (-0.1245, -0.9457, 0.6357), (-1.501, 0.9457, 0.6357), (0.1245, 0.9457, 0.6357), (0.1245, -0.9457, 0.6357), (-0.1245, 0.9457, 0.6357), (1.731, 0.7201, 0.6357), (-1.731, -0.7201, 0.6357), (-1.731, -0.9457, 0.728), (-1.501, -0.9457, 0.728), (1.731, -0.7201, 0.728), (1.731, -0.9457, 0.728), (-1.731, 0.7201, 0.728), (-1.731, 0.9457, 0.728), (1.501, 0.9457, 0.728), (1.731, 0.9457, 0.728), (1.501, -0.9457, 0.728), (-0.1245, -0.9457, 0.728), (-1.501, 0.9457, 0.728), (0.1245, 0.9457, 0.728), (0.1245, -0.9457, 0.728), (-0.1245, 0.9457, 0.728), (1.731, 0.7201, 0.728), (-1.731, -0.7201, 0.728), (1.4, -0.6242, 0.6326), (1.098, 0.1515, 1.396), (-1.4, -0.6242, 0.6326), (-1.731, 0.9457, 0.728), (-1.4, 0.6241, 0.6326), (-1.098, -0.1515, 1.396), (1.731, -0.9457, 0.728), (1.4, 0.6241, 0.6326), (1.098, -0.1515, 1.396), (-1.098, 0.1515, 1.396), (-1.731, -0.9457, 0.728), (0.1162, -0.6242, 0.6326), (0.1162, 0.6241, 0.6326), (-0.1162, 0.6241, 0.6326), (1.731, 0.9457, 0.728), (-0.1162, -0.6242, 0.6326), (-0.9158, -0.1515, 1.396), (-0.1258, -0.1515, 1.396), (0.1258, -0.1515, 1.396), (0.9102, -0.1515, 1.396), (0.9102, 0.1515, 1.396), (0.1258, 0.1515, 1.396), (-0.1258, 0.1515, 1.396), (-0.9158, 0.1515, 1.396), (-1.098, -0.1016, 1.396), (-1.098, 0.1016, 1.396), (1.098, 0.1016, 1.396), (1.098, -0.1016, 1.396), (-0.9158, 0.1016, 1.396), (-0.9158, -0.1016, 1.396), (-0.1258, 0.1016, 1.396), (-0.1258, -0.1016, 1.396), (0.1258, 0.1016, 1.396), (0.1258, -0.1016, 1.396), (0.9102, 0.1016, 1.396), (0.9102, -0.1016, 1.396), (-1.098, -0.08978, 1.549), (-1.098, 0.09116, 1.55), (1.098, 0.09116, 1.55), (1.098, -0.08978, 1.549), (-0.9158, 0.09116, 1.55), (-0.9158, -0.08978, 1.549), (-0.1258, 0.09116, 1.55), (-0.1258, -0.08978, 1.549), (0.1258, 0.09116, 1.55), (0.1258, -0.08978, 1.549), (0.9102, 0.09116, 1.55), (0.9102, -0.08978, 1.549), (-1.183, -0.1016, 1.396), (-1.183, 0.1016, 1.396), (1.183, 0.1016, 1.396), (1.183, -0.1016, 1.396), (1.183, 0.09116, 1.55), (-1.183, -0.08978, 1.549), (-1.183, 0.09116, 1.55), (1.183, -0.08978, 1.549), (0.9102, 0.1315, 1.466), (1.098, 0.1315, 1.466), (0.1258, -0.1315, 1.466), (-0.1258, -0.1315, 1.466), (-1.098, -0.1315, 1.466), (-0.9158, -0.1315, 1.466), (-1.098, 0.1315, 1.466), (0.1258, 0.1315, 1.466), (-0.1258, 0.1315, 1.466), (0.9102, -0.1315, 1.466), (-0.9158, 0.1315, 1.466), (1.098, -0.1315, 1.466), (1.183, 0.1315, 1.466), (-1.183, -0.1315, 1.466), (-1.183, 0.1315, 1.466), (1.183, -0.1315, 1.466), (1.616, 0.0, 0.6326), (-1.616, 0.0, 0.6326), (1.731, 0.0, 0.6357), (-1.731, 0.0, 0.6357), (1.731, 0.0, 0.6357), (-1.731, 0.0, 0.6357), (1.731, 0.0, 0.728), (-1.731, 0.0, 0.728), (-1.4, -7.999e-05, 0.6326), (1.4, -7.999e-05, 0.6326), (-0.1162, -7.999e-05, 0.6326), (0.1162, -7.999e-05, 0.6326), (-1.134, 0.0, 1.359), (1.133, 0.0, 1.359), (-1.098, 0.0, 1.575), (1.098, 0.0, 1.575), (-0.9158, 0.0, 1.575), (-0.1258, 0.0, 1.575), (0.1258, 0.0, 1.575), (0.9102, 0.0, 1.575), (-1.183, 0.0, 1.359), (1.183, 0.0, 1.359), (-1.183, 0.0, 1.575), (1.183, 0.0, 1.575), (1.183, 0.0, 1.466), (-1.183, 0.0, 1.466), (-1.62, -0.8058, 0.8456), (-1.62, 0.8058, 0.8456), (1.62, -0.8058, 0.8456), (1.62, 0.8058, 0.8456), (1.397, -0.8058, 0.8456), (0.1247, -0.8058, 0.8456), (-0.1247, -0.8058, 0.8456), (-1.398, -0.8058, 0.8456), (-1.398, 0.8058, 0.8456), (-0.1247, 0.8058, 0.8456), (0.1247, 0.8058, 0.8456), (1.397, 0.8058, 0.8456), (1.62, 0.6112, 0.8456), (1.62, -0.6112, 0.8456), (-1.62, -0.6112, 0.8456), (-1.62, 0.6112, 0.8456), (-1.62, 0.0, 0.8455), (1.62, 0.0, 0.8455), (-1.174, -0.2465, 1.316), (-1.174, 0.2542, 1.316), (1.174, -0.2465, 1.316), (1.174, 0.2465, 1.316), (0.9808, -0.2465, 1.316), (0.1256, -0.2465, 1.316), (-0.1256, -0.2465, 1.316), (-0.9857, -0.2465, 1.316), (-0.9857, 0.2465, 1.316), (-0.1256, 0.2465, 1.316), (0.1256, 0.2465, 1.316), (0.9808, 0.2465, 1.316), (1.174, 0.1755, 1.316), (1.174, -0.1755, 1.316), (-1.174, -0.1755, 1.316), (-1.174, 0.1755, 1.316), (-1.174, 0.0, 1.316), (1.174, 0.0, 1.315), (-1.398, -0.7696, 0.8458), (-0.1247, -0.7696, 0.8458), (0.1247, -0.7696, 0.8458), (1.397, -0.7696, 0.8458), (0.9808, -0.2103, 1.316), (0.1256, -0.2103, 1.316), (-0.1256, -0.2103, 1.316), (-0.9857, -0.2103, 1.316), (1.397, 0.7751, 0.8465), (0.1247, 0.7751, 0.8465), (-0.1247, 0.7751, 0.8465), (-1.398, 0.7751, 0.8465), (-0.9857, 0.2158, 1.317), (-0.1256, 0.2158, 1.317), (0.1256, 0.2158, 1.317), (0.9808, 0.2158, 1.317), (1.131, 0.0, 1.317), (1.577, 0.0, 0.8473), (1.577, -0.6112, 0.8474), (1.577, 0.6112, 0.8474), (1.131, 0.1755, 1.318), (1.131, -0.1755, 1.318), (-1.131, 0.0, 1.314), (-1.576, 0.0, 0.8437), (-1.576, 0.6112, 0.8438), (-1.576, -0.6112, 0.8438), (-1.13, -0.1755, 1.314), (-1.13, 0.1755, 1.314)], [(55, 78), (48, 74), (51, 70), (53, 67)], [(13, 18, 19, 0), (5, 17, 16, 1), (9, 25, 17, 5), (0, 19, 24, 4), (137, 139, 20, 15), (1, 16, 31, 14), (136, 138, 18, 13), (3, 21, 26, 6), (11, 27, 22, 7), (4, 24, 28, 8), (15, 20, 21, 3), (8, 28, 25, 9), (7, 22, 23, 2), (6, 26, 29, 10), (10, 29, 27, 11), (2, 23, 30, 12), (29, 45, 43, 27), (19, 35, 40, 24), (23, 39, 46, 30), (25, 41, 33, 17), (138, 140, 34, 18), (21, 37, 42, 26), (16, 32, 47, 31), (27, 43, 38, 22), (17, 33, 32, 16), (139, 141, 36, 20), (24, 40, 44, 28), (18, 34, 35, 19), (28, 44, 41, 25), (20, 36, 37, 21), (26, 42, 45, 29), (22, 38, 39, 23), (42, 58, 61, 45), (38, 54, 55, 39), (45, 61, 59, 43), (35, 51, 56, 40), (39, 55, 62, 46), (41, 57, 49, 33), (140, 142, 50, 34), (37, 53, 58, 42), (32, 48, 63, 47), (43, 59, 54, 38), (33, 49, 48, 32), (141, 143, 52, 36), (40, 56, 60, 44), (34, 50, 51, 35), (44, 60, 57, 41), (36, 52, 53, 37), (137, 144, 66, 14), (76, 77, 10, 11), (8, 9, 79, 75), (3, 6, 68, 15), (147, 146, 77, 76), (98, 90, 65, 84), (13, 0, 4, 64), (5, 1, 14, 66), (146, 144, 68, 77), (136, 13, 64, 145), (7, 2, 12, 71), (9, 5, 66, 79), (77, 68, 6, 10), (147, 145, 64, 75), (11, 7, 71, 76), (75, 64, 4, 8), (89, 92, 87, 73), (92, 94, 86, 87), (94, 96, 85, 86), (96, 98, 84, 85), (164, 166, 56, 70), (184, 83, 82, 185), (185, 82, 81, 186), (186, 81, 80, 187), (162, 74, 49, 169), (163, 170, 58, 67), (188, 87, 86, 189), (189, 86, 85, 190), (190, 85, 84, 191), (165, 78, 54, 173), (82, 83, 99, 97), (128, 106, 108, 127), (81, 82, 97, 95), (150, 158, 117, 100), (80, 81, 95, 93), (125, 105, 100, 124), (69, 80, 93, 88), (120, 110, 102, 121), (83, 72, 91, 99), (122, 109, 107, 123), (165, 174, 62, 78), (197, 192, 90, 149), (164, 70, 50, 175), (162, 176, 63, 74), (196, 194, 88, 148), (163, 67, 52, 177), (154, 155, 110, 108), (153, 154, 108, 106), (152, 153, 106, 104), (150, 152, 104, 101), (155, 151, 102, 110), (129, 111, 109, 122), (126, 101, 104, 130), (123, 107, 105, 125), (127, 108, 110, 120), (131, 103, 111, 129), (148, 156, 113, 89), (130, 104, 106, 128), (161, 158, 118, 134), (160, 159, 119, 135), (126, 134, 118, 101), (124, 133, 112, 88), (131, 135, 119, 103), (151, 159, 116, 102), (121, 132, 114, 90), (149, 157, 115, 91), (102, 116, 132, 121), (91, 115, 135, 131), (100, 117, 133, 124), (89, 113, 134, 126), (157, 160, 135, 115), (156, 161, 134, 113), (92, 130, 128, 94), (91, 131, 129, 99), (96, 127, 120, 98), (95, 123, 125, 93), (89, 126, 130, 92), (99, 129, 122, 97), (97, 122, 123, 95), (98, 120, 121, 90), (93, 125, 124, 88), (94, 128, 127, 96), (112, 133, 161, 156), (114, 132, 160, 157), (90, 114, 157, 149), (103, 119, 159, 151), (132, 116, 159, 160), (133, 117, 158, 161), (88, 112, 156, 148), (111, 103, 151, 155), (100, 105, 152, 150), (105, 107, 153, 152), (107, 109, 154, 153), (109, 111, 155, 154), (195, 196, 148, 89), (193, 197, 149, 91), (101, 118, 158, 150), (76, 71, 145, 147), (12, 136, 145, 71), (79, 66, 144, 146), (75, 79, 146, 147), (15, 68, 144, 137), (47, 63, 143, 141), (46, 62, 142, 140), (31, 47, 141, 139), (30, 46, 140, 138), (12, 30, 138, 136), (14, 31, 139, 137), (50, 142, 179, 175), (52, 143, 178, 177), (181, 163, 177, 195), (143, 63, 176, 178), (180, 194, 176, 162), (182, 164, 175, 193), (142, 62, 174, 179), (183, 192, 174, 165), (183, 165, 173, 191), (59, 172, 173, 54), (61, 171, 172, 59), (58, 170, 171, 61), (181, 188, 170, 163), (180, 162, 169, 187), (57, 168, 169, 49), (60, 167, 168, 57), (56, 166, 167, 60), (182, 184, 166, 164), (72, 83, 184, 182), (69, 180, 187, 80), (73, 87, 188, 181), (65, 183, 191, 84), (65, 90, 192, 183), (72, 182, 193, 91), (69, 88, 194, 180), (73, 181, 195, 89), (193, 219, 214, 197), (177, 222, 225, 195), (196, 220, 224, 194), (174, 217, 215, 179), (190, 212, 207, 172), (171, 189, 190, 172), (189, 211, 210, 188), (184, 202, 201, 166), (167, 185, 186, 168), (186, 204, 199, 168), (199, 204, 205, 198), (201, 202, 203, 200), (185, 203, 202, 184), (187, 205, 204, 186), (166, 201, 200, 167), (169, 198, 205, 187), (168, 199, 198, 169), (167, 200, 203, 185), (207, 212, 213, 206), (209, 210, 211, 208), (191, 213, 212, 190), (188, 210, 209, 170), (170, 209, 208, 171), (172, 207, 206, 173), (173, 206, 213, 191), (171, 208, 211, 189), (216, 215, 214, 219), (215, 217, 218, 214), (179, 215, 216, 175), (175, 216, 219, 193), (197, 214, 218, 192), (192, 218, 217, 174), (222, 221, 220, 225), (221, 223, 224, 220), (176, 223, 221, 178), (195, 225, 220, 196), (178, 221, 222, 177), (194, 224, 223, 176)])
_uv = me_cube_001.uv_layers.new(name='UVMap')
_uv.uv.foreach_set('vector', [0.375, 0.1667, 0.375, 0.1667, 0.375, 0.25, 0.375, 0.25, 0.5417, 0.25, 0.5417, 0.25, 0.625, 0.25, 0.625, 0.25, 0.5139, 0.25, 0.5139, 0.25, 0.5417, 0.25, 0.5417, 0.25, 0.375, 0.25, 0.375, 0.25, 0.4583, 0.25, 0.4583, 0.25, 0.625, 0.125, 0.625, 0.125, 0.625, 0.08333, 0.625, 0.08333, 0.625, 0.25, 0.625, 0.25, 0.625, 0.1667, 0.625, 0.1667, 0.375, 0.125, 0.375, 0.125, 0.375, 0.1667, 0.375, 0.1667, 0.625, 0.0, 0.625, 0.0, 0.5417, 0.0, 0.5417, 0.0, 0.4861, 0.0, 0.4861, 0.0, 0.4583, 0.0, 0.4583, 0.0, 0.4583, 0.25, 0.4583, 0.25, 0.4861, 0.25, 0.4861, 0.25, 0.625, 0.08333, 0.625, 0.08333, 0.625, 0.0, 0.625, 0.0, 0.4861, 0.25, 0.4861, 0.25, 0.5139, 0.25, 0.5139, 0.25, 0.4583, 0.0, 0.4583, 0.0, 0.375, 0.0, 0.375, 0.0, 0.5417, 0.0, 0.5417, 0.0, 0.5139, 0.0, 0.5139, 0.0, 0.5139, 0.0, 0.5139, 0.0, 0.4861, 0.0, 0.4861, 0.0, 0.375, 0.0, 0.375, 0.0, 0.375, 0.08333, 0.375, 0.08333, 0.5139, 0.0, 0.5139, 0.0, 0.4861, 0.0, 0.4861, 0.0, 0.375, 0.25, 0.375, 0.25, 0.4583, 0.25, 0.4583, 0.25, 0.375, 0.0, 0.375, 0.0, 0.375, 0.08333, 0.375, 0.08333, 0.5139, 0.25, 0.5139, 0.25, 0.5417, 0.25, 0.5417, 0.25, 0.375, 0.125, 0.375, 0.125, 0.375, 0.1667, 0.375, 0.1667, 0.625, 0.0, 0.625, 0.0, 0.5417, 0.0, 0.5417, 0.0, 0.625, 0.25, 0.625, 0.25, 0.625, 0.1667, 0.625, 0.1667, 0.4861, 0.0, 0.4861, 0.0, 0.4583, 0.0, 0.4583, 0.0, 0.5417, 0.25, 0.5417, 0.25, 0.625, 0.25, 0.625, 0.25, 0.625, 0.125, 0.625, 0.125, 0.625, 0.08333, 0.625, 0.08333, 0.4583, 0.25, 0.4583, 0.25, 0.4861, 0.25, 0.4861, 0.25, 0.375, 0.1667, 0.375, 0.1667, 0.375, 0.25, 0.375, 0.25, 0.4861, 0.25, 0.4861, 0.25, 0.5139, 0.25, 0.5139, 0.25, 0.625, 0.08333, 0.625, 0.08333, 0.625, 0.0, 0.625, 0.0, 0.5417, 0.0, 0.5417, 0.0, 0.5139, 0.0, 0.5139, 0.0, 0.4583, 0.0, 0.4583, 0.0, 0.375, 0.0, 0.375, 0.0, 0.5417, 0.0, 0.5417, 0.0, 0.5139, 0.0, 0.5139, 0.0, 0.4583, 0.0, 0.4583, 0.0, 0.375, 0.0, 0.375, 0.0, 0.5139, 0.0, 0.5139, 0.0, 0.4861, 0.0, 0.4861, 0.0, 0.375, 0.25, 0.375, 0.25, 0.4583, 0.25, 0.4583, 0.25, 0.375, 0.0, 0.375, 0.0, 0.375, 0.08333, 0.375, 0.08333, 0.5139, 0.25, 0.5139, 0.25, 0.5417, 0.25, 0.5417, 0.25, 0.375, 0.125, 0.375, 0.125, 0.375, 0.1667, 0.375, 0.1667, 0.625, 0.0, 0.625, 0.0, 0.5417, 0.0, 0.5417, 0.0, 0.625, 0.25, 0.625, 0.25, 0.625, 0.1667, 0.625, 0.1667, 0.4861, 0.0, 0.4861, 0.0, 0.4583, 0.0, 0.4583, 0.0, 0.5417, 0.25, 0.5417, 0.25, 0.625, 0.25, 0.625, 0.25, 0.625, 0.125, 0.625, 0.125, 0.625, 0.08333, 0.625, 0.08333, 0.4583, 0.25, 0.4583, 0.25, 0.4861, 0.25, 0.4861, 0.25, 0.375, 0.1667, 0.375, 0.1667, 0.375, 0.25, 0.375, 0.25, 0.4861, 0.25, 0.4861, 0.25, 0.5139, 0.25, 0.5139, 0.25, 0.625, 0.08333, 0.625, 0.08333, 0.625, 0.0, 0.625, 0.0, 0.625, 0.125, 0.5417, 0.1256, 0.5417, 0.2201, 0.625, 0.1667, 0.4861, 0.03104, 0.5139, 0.03104, 0.5139, 0.0, 0.4861, 0.0, 0.4861, 0.25, 0.5139, 0.25, 0.5139, 0.2201, 0.4861, 0.2201, 0.625, 0.0, 0.5417, 0.0, 0.5417, 0.03104, 0.625, 0.08333, 0.4861, 0.1256, 0.5139, 0.1256, 0.5139, 0.03104, 0.4861, 0.03104, 0.0, 0.0, 0.0, 0.0, 0.0, 0.0, 0.0, 0.0, 0.375, 0.1667, 0.375, 0.25, 0.4583, 0.25, 0.4583, 0.2201, 0.5417, 0.25, 0.625, 0.25, 0.625, 0.1667, 0.5417, 0.2201, 0.5139, 0.1256, 0.5417, 0.1256, 0.5417, 0.03104, 0.5139, 0.03104, 0.375, 0.125, 0.375, 0.1667, 0.4583, 0.2201, 0.4583, 0.1256, 0.4583, 0.0, 0.375, 0.0, 0.375, 0.08333, 0.4583, 0.03104, 0.5139, 0.25, 0.5417, 0.25, 0.5417, 0.2201, 0.5139, 0.2201, 0.5139, 0.03104, 0.5417, 0.03104, 0.5417, 0.0, 0.5139, 0.0, 0.4861, 0.1256, 0.4583, 0.1256, 0.4583, 0.2201, 0.4861, 0.2201, 0.4861, 0.0, 0.4583, 0.0, 0.4583, 0.03104, 0.4861, 0.03104, 0.4861, 0.2201, 0.4583, 0.2201, 0.4583, 0.25, 0.4861, 0.25, 0.0, 0.0, 0.0, 0.0, 0.0, 0.0, 0.0, 0.0, 0.0, 0.0, 0.0, 0.0, 0.0, 0.0, 0.0, 0.0, 0.0, 0.0, 0.0, 0.0, 0.0, 0.0, 0.0, 0.0, 0.0, 0.0, 0.0, 0.0, 0.0, 0.0, 0.0, 0.0, 0.0, 0.0, 0.0, 0.0, 0.0, 0.0, 0.0, 0.0, 0.0, 0.0, 0.0, 0.0, 0.0, 0.0, 0.05814, 0.0299, 0.05814, 0.0299, 0.0, 0.0, 0.0, 0.0, 0.06147, 0.0299, 0.06147, 0.0299, 0.0, 0.0, 0.0, 0.0, 0.06479, 0.0299, 0.0, 0.0, 0.0, 0.0, 0.5417, 0.25, 0.4463, 0.206, 0.0, 0.0, 0.0, 0.0, 0.0, 0.0, 0.0, 0.0, 0.0, 0.0, 0.0, 0.0, 0.0, 0.0, 0.06147, 0.0, 0.06147, 0.0, 0.0, 0.0, 0.0, 0.0, 0.05814, 0.0, 0.05814, 0.0, 0.0, 0.0, 0.0, 0.0, 0.05482, 0.0, 0.0, 0.0, 0.0, 0.0, 0.4583, 0.0, 0.3776, 0.0, 0.0, 0.0, 0.0, 0.0, 0.0, 0.0, 0.0, 0.0, 0.0, 0.0, 0.0, 0.0, 0.0, 0.0, 0.0, 0.0, 0.0, 0.0, 0.0, 0.0, 0.0, 0.0, 0.0, 0.0, 0.0, 0.0, 0.0, 0.0, 0.0, 0.0, 0.0, 0.0, 0.0, 0.0, 0.0, 0.0, 0.0, 0.0, 0.0, 0.0, 0.0, 0.0, 0.0, 0.0, 0.0, 0.0, 0.0, 0.0, 0.0, 0.0, 0.0, 0.0, 0.0, 0.0, 0.0, 0.0, 0.0, 0.0, 0.0, 0.0, 0.0, 0.0, 0.0, 0.0, 0.0, 0.0, 0.0, 0.0, 0.0, 0.0, 0.0, 0.0, 0.0, 0.0, 0.0, 0.0, 0.0, 0.0, 0.0, 0.0, 0.0, 0.0, 0.0, 0.0, 0.0, 0.0, 0.0, 0.0, 0.02243, 0.009968, 0.0, 0.0, 0.0, 0.0, 0.0, 0.0, 0.0, 0.0, 0.0, 0.0, 0.375, 0.1667, 0.3089, 0.1373, 0.0, 0.0, 0.0, 0.0, 0.0, 0.0, 0.0, 0.0, 0.03738, 0.004984, 0.0, 0.0, 0.0, 0.0, 0.0, 0.0, 0.0, 0.0, 0.0, 0.0, 0.625, 0.08333, 0.5149, 0.06866, 0.0, 0.0, 0.0, 0.0, 0.0, 0.0, 0.0, 0.0, 0.0, 0.0, 0.0, 0.0, 0.0, 0.0, 0.0, 0.0, 0.0, 0.0, 0.0, 0.0, 0.0, 0.0, 0.0, 0.0, 0.0, 0.0, 0.0, 0.0, 0.0, 0.0, 0.0, 0.0, 0.0, 0.0, 0.0, 0.0, 0.0, 0.0, 0.0, 0.0, 0.0, 0.0, 0.0, 0.0, 0.0, 0.0, 0.0, 0.0, 0.0, 0.0, 0.0, 0.0, 0.0, 0.0, 0.0, 0.0, 0.0, 0.0, 0.0, 0.0, 0.0, 0.0, 0.0, 0.0, 0.0, 0.0, 0.0, 0.0, 0.0, 0.0, 0.0, 0.0, 0.0, 0.0, 0.0, 0.0, 0.0, 0.0, 0.0, 0.0, 0.0, 0.0, 0.0, 0.0, 0.0, 0.0, 0.0, 0.0, 0.0, 0.0, 0.0, 0.0, 0.0, 0.0, 0.0, 0.0, 0.0, 0.0, 0.0, 0.0, 0.0, 0.0, 0.0, 0.0, 0.0, 0.0, 0.0, 0.0, 0.0, 0.0, 0.0, 0.0, 0.0, 0.0, 0.0, 0.0, 0.0, 0.0, 0.0, 0.0, 0.0, 0.0, 0.0, 0.0, 0.0, 0.0, 0.0, 0.0, 0.0, 0.0, 0.0, 0.0, 0.0, 0.0, 0.0, 0.0, 0.0, 0.0, 0.0, 0.0, 0.0, 0.0, 0.0, 0.0, 0.0, 0.0, 0.0, 0.0, 0.0, 0.0, 0.0, 0.0, 0.0, 0.0, 0.0, 0.0, 0.0, 0.0, 0.0, 0.0, 0.0, 0.0, 0.0, 0.0, 0.0, 0.0, 0.0, 0.0, 0.0, 0.0, 0.0, 0.0, 0.0, 0.0, 0.0, 0.0, 0.0, 0.0, 0.0, 0.0, 0.0, 0.0, 0.0, 0.0, 0.0, 0.0, 0.0, 0.0, 0.0, 0.0, 0.0, 0.0, 0.0, 0.0, 0.0, 0.0, 0.0, 0.0, 0.0, 0.0, 0.0, 0.0, 0.0, 0.0, 0.0, 0.0, 0.0, 0.0, 0.0, 0.0, 0.0, 0.0, 0.0, 0.0, 0.0, 0.0, 0.0, 0.0, 0.0, 0.0, 0.0, 0.0, 0.0, 0.0, 0.0, 0.0, 0.0, 0.0, 0.0, 0.0, 0.0, 0.0, 0.0, 0.0, 0.0, 0.0, 0.0, 0.0, 0.0, 0.0, 0.0, 0.0, 0.0, 0.0, 0.0, 0.0, 0.0, 0.0, 0.0, 0.0, 0.0, 0.0, 0.0, 0.0, 0.0, 0.0, 0.0, 0.0, 0.0, 0.0, 0.0, 0.0, 0.0, 0.0, 0.0, 0.0, 0.0, 0.0, 0.0, 0.0, 0.0, 0.0, 0.0, 0.0, 0.0, 0.0, 0.0, 0.0, 0.0, 0.0, 0.0, 0.0, 0.0, 0.0, 0.0, 0.0, 0.0, 0.0, 0.0, 0.0, 0.0, 0.0, 0.0, 0.0, 0.0, 0.0, 0.0, 0.0, 0.0, 0.0, 0.0, 0.0, 0.0, 0.0, 0.0, 0.0, 0.0, 0.0, 0.0, 0.0, 0.0, 0.0, 0.0, 0.0, 0.0, 0.0, 0.0, 0.0, 0.0, 0.0, 0.0, 0.0, 0.0, 0.0, 0.0, 0.0, 0.0, 0.0, 0.0, 0.0, 0.0, 0.0, 0.0, 0.0, 0.0, 0.0, 0.0, 0.0, 0.0, 0.0, 0.0, 0.0, 0.0, 0.0, 0.0, 0.0, 0.0, 0.0, 0.0, 0.0, 0.0, 0.0, 0.0, 0.0, 0.0, 0.0, 0.0, 0.0, 0.0, 0.0, 0.0, 0.0, 0.0, 0.0, 0.0, 0.0, 0.0, 0.0, 0.0, 0.0, 0.0, 0.0, 0.0, 0.0, 0.0, 0.0, 0.0, 0.0, 0.0, 0.0, 0.0, 0.0, 0.0, 0.0, 0.07476, 0.009968, 0.03738, 0.004984, 0.0, 0.0, 0.0, 0.0, 0.04485, 0.01994, 0.02243, 0.009968, 0.0, 0.0, 0.0, 0.0, 0.0, 0.0, 0.0, 0.0, 0.0, 0.0, 0.0, 0.0, 0.4861, 0.03104, 0.4583, 0.03104, 0.4583, 0.1256, 0.4861, 0.1256, 0.375, 0.08333, 0.375, 0.125, 0.4583, 0.1256, 0.4583, 0.03104, 0.5139, 0.2201, 0.5417, 0.2201, 0.5417, 0.1256, 0.5139, 0.1256, 0.4861, 0.2201, 0.5139, 0.2201, 0.5139, 0.1256, 0.4861, 0.1256, 0.625, 0.08333, 0.5417, 0.03104, 0.5417, 0.1256, 0.625, 0.125, 0.625, 0.1667, 0.625, 0.1667, 0.625, 0.125, 0.625, 0.125, 0.375, 0.08333, 0.375, 0.08333, 0.375, 0.125, 0.375, 0.125, 0.625, 0.1667, 0.625, 0.1667, 0.625, 0.125, 0.625, 0.125, 0.375, 0.08333, 0.375, 0.08333, 0.375, 0.125, 0.375, 0.125, 0.375, 0.08333, 0.375, 0.08333, 0.375, 0.125, 0.375, 0.125, 0.625, 0.1667, 0.625, 0.1667, 0.625, 0.125, 0.625, 0.125, 0.375, 0.1667, 0.1875, 0.08333, 0.1545, 0.06866, 0.3089, 0.1373, 0.625, 0.08333, 0.3125, 0.04167, 0.2575, 0.03433, 0.5149, 0.06866, 0.0, 0.0, 0.0, 0.0, 0.5149, 0.06866, 0.07476, 0.009968, 0.3125, 0.04167, 0.0, 0.0, 0.0, 0.0, 0.2575, 0.03433, 0.0, 0.0, 0.0, 0.0, 0.0, 0.0, 0.0, 0.0, 0.0, 0.0, 0.0, 0.0, 0.3089, 0.1373, 0.04485, 0.01994, 0.1875, 0.08333, 0.0, 0.0, 0.0, 0.0, 0.1545, 0.06866, 0.0, 0.0, 0.0, 0.0, 0.0, 0.0, 0.0, 0.0, 0.0, 0.0, 0.0, 0.0, 0.3776, 0.0, 0.05482, 0.0, 0.4861, 0.0, 0.4005, 0.0, 0.3776, 0.0, 0.4583, 0.0, 0.5139, 0.0, 0.4234, 0.0, 0.4005, 0.0, 0.4861, 0.0, 0.0, 0.0, 0.0, 0.0, 0.4234, 0.0, 0.5139, 0.0, 0.0, 0.0, 0.0, 0.0, 0.0, 0.0, 0.0, 0.0, 0.0, 0.0, 0.0, 0.0, 0.4463, 0.206, 0.06479, 0.0299, 0.5139, 0.25, 0.4234, 0.206, 0.4463, 0.206, 0.5417, 0.25, 0.4861, 0.25, 0.4005, 0.206, 0.4234, 0.206, 0.5139, 0.25, 0.0, 0.0, 0.0, 0.0, 0.4005, 0.206, 0.4861, 0.25, 0.0, 0.0, 0.0, 0.0, 0.0, 0.0, 0.0, 0.0, 0.0, 0.0, 0.0, 0.0, 0.0, 0.0, 0.0, 0.0, 0.0, 0.0, 0.0, 0.0, 0.06479, 0.0299, 0.0, 0.0, 0.0, 0.0, 0.0, 0.0, 0.0, 0.0, 0.0, 0.0, 0.0, 0.0, 0.0, 0.0, 0.05482, 0.0, 0.0, 0.0, 0.0, 0.0, 0.0, 0.0, 0.0, 0.0, 0.0, 0.0, 0.0, 0.0, 0.0, 0.0, 0.04485, 0.01994, 0.0, 0.0, 0.0, 0.0, 0.0, 0.0, 0.0, 0.0, 0.0, 0.0, 0.0, 0.0, 0.0, 0.0, 0.07476, 0.009968, 0.0, 0.0, 0.04485, 0.01994, 0.04485, 0.01994, 0.02243, 0.009968, 0.02243, 0.009968, 0.5149, 0.06866, 0.5149, 0.06866, 0.07476, 0.009968, 0.07476, 0.009968, 0.03738, 0.004984, 0.03738, 0.004984, 0.0, 0.0, 0.0, 0.0, 0.0, 0.0, 0.0, 0.0, 0.1545, 0.06866, 0.1545, 0.06866, 0.05814, 0.0, 0.05814, 0.0, 0.4005, 0.0, 0.4005, 0.0, 0.4234, 0.0, 0.06147, 0.0, 0.05814, 0.0, 0.4005, 0.0, 0.06147, 0.0, 0.06147, 0.0, 0.0, 0.0, 0.0, 0.0, 0.0, 0.0, 0.0, 0.0, 0.0, 0.0, 0.0, 0.0, 0.4005, 0.206, 0.05814, 0.0299, 0.06147, 0.0299, 0.4234, 0.206, 0.06147, 0.0299, 0.06147, 0.0299, 0.4234, 0.206, 0.4234, 0.206, 0.4234, 0.206, 0.06147, 0.0299, 0.06479, 0.0299, 0.4463, 0.206, 0.0, 0.0, 0.0, 0.0, 0.05814, 0.0299, 0.4005, 0.206, 0.05814, 0.0299, 0.05814, 0.0299, 0.0, 0.0, 0.0, 0.0, 0.06479, 0.0299, 0.06479, 0.0299, 0.06147, 0.0299, 0.06147, 0.0299, 0.0, 0.0, 0.0, 0.0, 0.4005, 0.206, 0.4005, 0.206, 0.4463, 0.206, 0.4463, 0.206, 0.06479, 0.0299, 0.06479, 0.0299, 0.4234, 0.206, 0.4234, 0.206, 0.4463, 0.206, 0.4463, 0.206, 0.4005, 0.206, 0.4005, 0.206, 0.05814, 0.0299, 0.05814, 0.0299, 0.4005, 0.0, 0.05814, 0.0, 0.05482, 0.0, 0.3776, 0.0, 0.0, 0.0, 0.0, 0.0, 0.06147, 0.0, 0.4234, 0.0, 0.05482, 0.0, 0.05482, 0.0, 0.05814, 0.0, 0.05814, 0.0, 0.0, 0.0, 0.0, 0.0, 0.0, 0.0, 0.0, 0.0, 0.0, 0.0, 0.0, 0.0, 0.4234, 0.0, 0.4234, 0.0, 0.4005, 0.0, 0.4005, 0.0, 0.3776, 0.0, 0.3776, 0.0, 0.3776, 0.0, 0.3776, 0.0, 0.05482, 0.0, 0.05482, 0.0, 0.4234, 0.0, 0.4234, 0.0, 0.06147, 0.0, 0.06147, 0.0, 0.3089, 0.1373, 0.1545, 0.06866, 0.02243, 0.009968, 0.04485, 0.01994, 0.1545, 0.06866, 0.0, 0.0, 0.0, 0.0, 0.02243, 0.009968, 0.1545, 0.06866, 0.1545, 0.06866, 0.3089, 0.1373, 0.3089, 0.1373, 0.3089, 0.1373, 0.3089, 0.1373, 0.04485, 0.01994, 0.04485, 0.01994, 0.02243, 0.009968, 0.02243, 0.009968, 0.0, 0.0, 0.0, 0.0, 0.0, 0.0, 0.0, 0.0, 0.0, 0.0, 0.0, 0.0, 0.5149, 0.06866, 0.2575, 0.03433, 0.03738, 0.004984, 0.07476, 0.009968, 0.2575, 0.03433, 0.0, 0.0, 0.0, 0.0, 0.03738, 0.004984, 0.0, 0.0, 0.0, 0.0, 0.2575, 0.03433, 0.2575, 0.03433, 0.07476, 0.009968, 0.07476, 0.009968, 0.03738, 0.004984, 0.03738, 0.004984, 0.2575, 0.03433, 0.2575, 0.03433, 0.5149, 0.06866, 0.5149, 0.06866, 0.0, 0.0, 0.0, 0.0, 0.0, 0.0, 0.0, 0.0])
me_cube_001.materials.append(mat_material)
me_cube_001.use_remesh_preserve_volume = False
me_cube_001.use_remesh_preserve_attributes = False
me_cube_001.use_mirror_vertex_groups = False
me_cube_001.update()

# ---- objects
ob_chest = bpy.data.objects.new('Chest', me_cube)
ob_chestlid = bpy.data.objects.new('chestLid', me_cube_001)

# ---- transforms, parenting, visibility, modifiers, constraints
ob_chest.location = (0.0, 0.0, 0.0)
ob_chest.lock_rotations_4d = False
ob_chest.empty_display_type = 'ARROWS'
ob_chest.lineart.crease_threshold = 0.0
ob_chestlid.location = (0.0, 0.0, 0.0)
ob_chestlid.lock_rotations_4d = False
ob_chestlid.empty_display_type = 'ARROWS'
ob_chestlid.lineart.crease_threshold = 0.0

# ---- collection membership
col_collection.objects.link(ob_chest)
col_collection.objects.link(ob_chestlid)

# ---- scene / render settings (as saved in the file)
scene.frame_start = 1; scene.frame_end = 250; scene.frame_set(1)
scene.render.engine = 'BLENDER_EEVEE_NEXT'
scene.cycles.use_denoising = False
scene.cycles.samples = 128
scene.cycles.sampling_pattern = 'TABULATED_SOBOL'
scene.cycles.use_adaptive_sampling = False
scene.cycles.use_light_tree = False
scene.view_settings.view_transform = 'Filmic'
bpy.context.view_layer.update()

# ---- added for rendering (the .blend has no active camera and no usable light): camera, sun
cam_auto = bpy.data.cameras.new('AutoCamera')
cam_auto.lens = 50.0
cam_auto.sensor_width = 36.0
cam_auto.clip_end = 1000.0
ob_auto_camera = bpy.data.objects.new('AutoCamera', cam_auto)
scene.collection.objects.link(ob_auto_camera)
ob_auto_camera.location = (4.28036, -5.13643, 3.79086)
ob_auto_camera.rotation_euler = (1.09748, -7.21219e-08, 0.694738)
scene.camera = ob_auto_camera
light_auto_sun = bpy.data.lights.new('AutoSun', 'SUN')
light_auto_sun.energy = 3.0
light_auto_sun.angle = 0.0523599
ob_auto_sun = bpy.data.objects.new('AutoSun', light_auto_sun)
scene.collection.objects.link(ob_auto_sun)
ob_auto_sun.rotation_euler = (0.872665, 0.174533, 0.523599)
bpy.context.view_layer.update()
